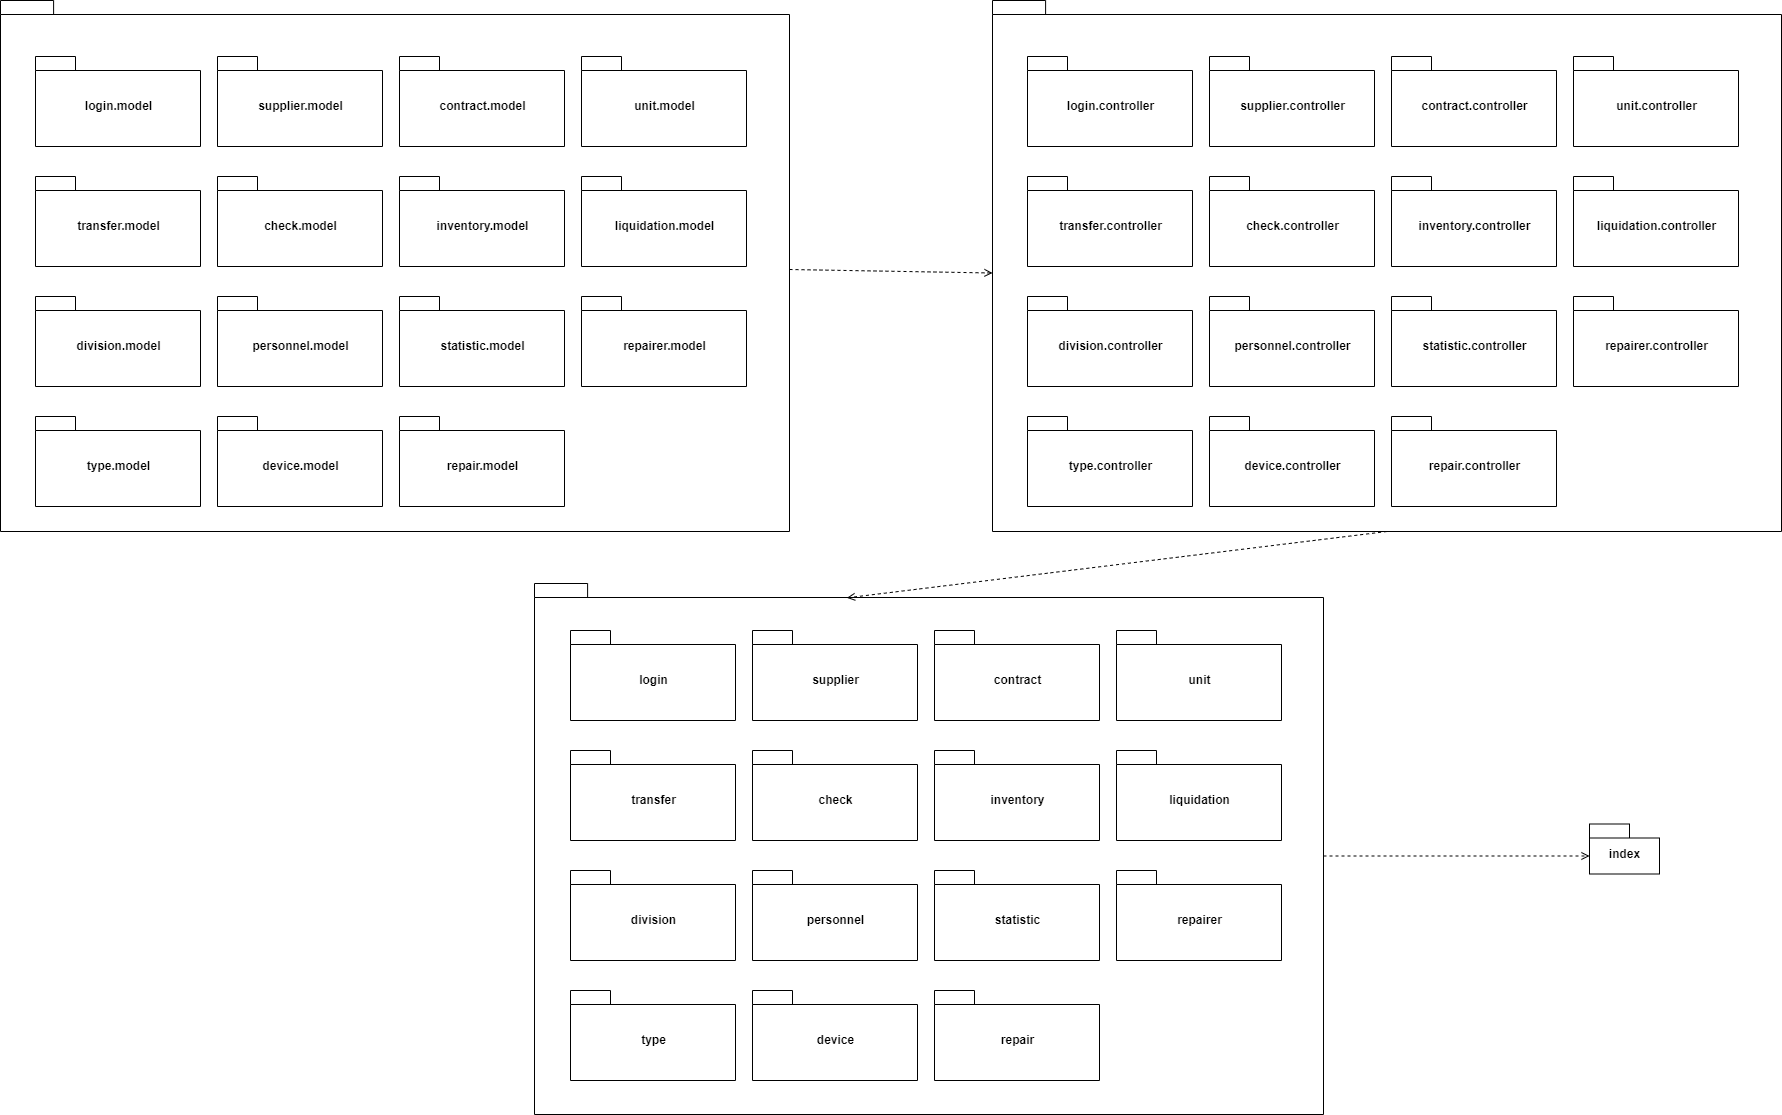

The diagram above was exported from draw.io. Its source (the exported page's mxGraphModel, read from the mxfile embedded in the PNG):
<mxGraphModel dx="2995" dy="2228" grid="0" gridSize="10" guides="1" tooltips="1" connect="1" arrows="1" fold="1" page="0" pageScale="1" pageWidth="850" pageHeight="1100" math="0" shadow="0">
  <root>
    <mxCell id="Pl9QOWL8_zOuOabpDSOJ-0" />
    <mxCell id="Pl9QOWL8_zOuOabpDSOJ-1" parent="Pl9QOWL8_zOuOabpDSOJ-0" />
    <mxCell id="Pl9QOWL8_zOuOabpDSOJ-20" value="" style="shape=folder;fontStyle=1;spacingTop=10;tabWidth=40;tabHeight=14;tabPosition=left;html=1;" vertex="1" parent="Pl9QOWL8_zOuOabpDSOJ-1">
      <mxGeometry x="-312" y="-678" width="789" height="531" as="geometry" />
    </mxCell>
    <mxCell id="Pl9QOWL8_zOuOabpDSOJ-3" value="login.model" style="shape=folder;fontStyle=1;spacingTop=10;tabWidth=40;tabHeight=14;tabPosition=left;html=1;" vertex="1" parent="Pl9QOWL8_zOuOabpDSOJ-1">
      <mxGeometry x="-277" y="-622" width="165" height="90" as="geometry" />
    </mxCell>
    <mxCell id="Pl9QOWL8_zOuOabpDSOJ-4" value="supplier.model" style="shape=folder;fontStyle=1;spacingTop=10;tabWidth=40;tabHeight=14;tabPosition=left;html=1;" vertex="1" parent="Pl9QOWL8_zOuOabpDSOJ-1">
      <mxGeometry x="-95" y="-622" width="165" height="90" as="geometry" />
    </mxCell>
    <mxCell id="Pl9QOWL8_zOuOabpDSOJ-5" value="contract.model" style="shape=folder;fontStyle=1;spacingTop=10;tabWidth=40;tabHeight=14;tabPosition=left;html=1;" vertex="1" parent="Pl9QOWL8_zOuOabpDSOJ-1">
      <mxGeometry x="87" y="-622" width="165" height="90" as="geometry" />
    </mxCell>
    <mxCell id="Pl9QOWL8_zOuOabpDSOJ-6" value="unit.model" style="shape=folder;fontStyle=1;spacingTop=10;tabWidth=40;tabHeight=14;tabPosition=left;html=1;" vertex="1" parent="Pl9QOWL8_zOuOabpDSOJ-1">
      <mxGeometry x="269" y="-622" width="165" height="90" as="geometry" />
    </mxCell>
    <mxCell id="Pl9QOWL8_zOuOabpDSOJ-7" value="type.model" style="shape=folder;fontStyle=1;spacingTop=10;tabWidth=40;tabHeight=14;tabPosition=left;html=1;" vertex="1" parent="Pl9QOWL8_zOuOabpDSOJ-1">
      <mxGeometry x="-277" y="-262" width="165" height="90" as="geometry" />
    </mxCell>
    <mxCell id="Pl9QOWL8_zOuOabpDSOJ-8" value="device.model" style="shape=folder;fontStyle=1;spacingTop=10;tabWidth=40;tabHeight=14;tabPosition=left;html=1;" vertex="1" parent="Pl9QOWL8_zOuOabpDSOJ-1">
      <mxGeometry x="-95" y="-262" width="165" height="90" as="geometry" />
    </mxCell>
    <mxCell id="Pl9QOWL8_zOuOabpDSOJ-9" value="transfer.model" style="shape=folder;fontStyle=1;spacingTop=10;tabWidth=40;tabHeight=14;tabPosition=left;html=1;" vertex="1" parent="Pl9QOWL8_zOuOabpDSOJ-1">
      <mxGeometry x="-277" y="-502" width="165" height="90" as="geometry" />
    </mxCell>
    <mxCell id="Pl9QOWL8_zOuOabpDSOJ-10" value="check.model" style="shape=folder;fontStyle=1;spacingTop=10;tabWidth=40;tabHeight=14;tabPosition=left;html=1;" vertex="1" parent="Pl9QOWL8_zOuOabpDSOJ-1">
      <mxGeometry x="-95" y="-502" width="165" height="90" as="geometry" />
    </mxCell>
    <mxCell id="Pl9QOWL8_zOuOabpDSOJ-11" value="inventory.model" style="shape=folder;fontStyle=1;spacingTop=10;tabWidth=40;tabHeight=14;tabPosition=left;html=1;" vertex="1" parent="Pl9QOWL8_zOuOabpDSOJ-1">
      <mxGeometry x="87" y="-502" width="165" height="90" as="geometry" />
    </mxCell>
    <mxCell id="Pl9QOWL8_zOuOabpDSOJ-12" value="liquidation.model" style="shape=folder;fontStyle=1;spacingTop=10;tabWidth=40;tabHeight=14;tabPosition=left;html=1;" vertex="1" parent="Pl9QOWL8_zOuOabpDSOJ-1">
      <mxGeometry x="269" y="-502" width="165" height="90" as="geometry" />
    </mxCell>
    <mxCell id="Pl9QOWL8_zOuOabpDSOJ-14" value="repairer.model" style="shape=folder;fontStyle=1;spacingTop=10;tabWidth=40;tabHeight=14;tabPosition=left;html=1;" vertex="1" parent="Pl9QOWL8_zOuOabpDSOJ-1">
      <mxGeometry x="269" y="-382" width="165" height="90" as="geometry" />
    </mxCell>
    <mxCell id="Pl9QOWL8_zOuOabpDSOJ-15" value="repair.model" style="shape=folder;fontStyle=1;spacingTop=10;tabWidth=40;tabHeight=14;tabPosition=left;html=1;" vertex="1" parent="Pl9QOWL8_zOuOabpDSOJ-1">
      <mxGeometry x="87" y="-262" width="165" height="90" as="geometry" />
    </mxCell>
    <mxCell id="Pl9QOWL8_zOuOabpDSOJ-16" value="division.model" style="shape=folder;fontStyle=1;spacingTop=10;tabWidth=40;tabHeight=14;tabPosition=left;html=1;" vertex="1" parent="Pl9QOWL8_zOuOabpDSOJ-1">
      <mxGeometry x="-277" y="-382" width="165" height="90" as="geometry" />
    </mxCell>
    <mxCell id="Pl9QOWL8_zOuOabpDSOJ-17" value="personnel.model" style="shape=folder;fontStyle=1;spacingTop=10;tabWidth=40;tabHeight=14;tabPosition=left;html=1;" vertex="1" parent="Pl9QOWL8_zOuOabpDSOJ-1">
      <mxGeometry x="-95" y="-382" width="165" height="90" as="geometry" />
    </mxCell>
    <mxCell id="Pl9QOWL8_zOuOabpDSOJ-18" value="statistic.model" style="shape=folder;fontStyle=1;spacingTop=10;tabWidth=40;tabHeight=14;tabPosition=left;html=1;" vertex="1" parent="Pl9QOWL8_zOuOabpDSOJ-1">
      <mxGeometry x="87" y="-382" width="165" height="90" as="geometry" />
    </mxCell>
    <mxCell id="Pl9QOWL8_zOuOabpDSOJ-21" value="" style="shape=folder;fontStyle=1;spacingTop=10;tabWidth=40;tabHeight=14;tabPosition=left;html=1;" vertex="1" parent="Pl9QOWL8_zOuOabpDSOJ-1">
      <mxGeometry x="680" y="-678" width="789" height="531" as="geometry" />
    </mxCell>
    <mxCell id="Pl9QOWL8_zOuOabpDSOJ-22" value="login.controller" style="shape=folder;fontStyle=1;spacingTop=10;tabWidth=40;tabHeight=14;tabPosition=left;html=1;" vertex="1" parent="Pl9QOWL8_zOuOabpDSOJ-1">
      <mxGeometry x="715" y="-622" width="165" height="90" as="geometry" />
    </mxCell>
    <mxCell id="Pl9QOWL8_zOuOabpDSOJ-23" value="supplier.controller" style="shape=folder;fontStyle=1;spacingTop=10;tabWidth=40;tabHeight=14;tabPosition=left;html=1;" vertex="1" parent="Pl9QOWL8_zOuOabpDSOJ-1">
      <mxGeometry x="897" y="-622" width="165" height="90" as="geometry" />
    </mxCell>
    <mxCell id="Pl9QOWL8_zOuOabpDSOJ-24" value="contract.controller" style="shape=folder;fontStyle=1;spacingTop=10;tabWidth=40;tabHeight=14;tabPosition=left;html=1;" vertex="1" parent="Pl9QOWL8_zOuOabpDSOJ-1">
      <mxGeometry x="1079" y="-622" width="165" height="90" as="geometry" />
    </mxCell>
    <mxCell id="Pl9QOWL8_zOuOabpDSOJ-25" value="unit.controller" style="shape=folder;fontStyle=1;spacingTop=10;tabWidth=40;tabHeight=14;tabPosition=left;html=1;" vertex="1" parent="Pl9QOWL8_zOuOabpDSOJ-1">
      <mxGeometry x="1261" y="-622" width="165" height="90" as="geometry" />
    </mxCell>
    <mxCell id="Pl9QOWL8_zOuOabpDSOJ-26" value="type.controller" style="shape=folder;fontStyle=1;spacingTop=10;tabWidth=40;tabHeight=14;tabPosition=left;html=1;" vertex="1" parent="Pl9QOWL8_zOuOabpDSOJ-1">
      <mxGeometry x="715" y="-262" width="165" height="90" as="geometry" />
    </mxCell>
    <mxCell id="Pl9QOWL8_zOuOabpDSOJ-27" value="device.controller" style="shape=folder;fontStyle=1;spacingTop=10;tabWidth=40;tabHeight=14;tabPosition=left;html=1;" vertex="1" parent="Pl9QOWL8_zOuOabpDSOJ-1">
      <mxGeometry x="897" y="-262" width="165" height="90" as="geometry" />
    </mxCell>
    <mxCell id="Pl9QOWL8_zOuOabpDSOJ-28" value="transfer.controller" style="shape=folder;fontStyle=1;spacingTop=10;tabWidth=40;tabHeight=14;tabPosition=left;html=1;" vertex="1" parent="Pl9QOWL8_zOuOabpDSOJ-1">
      <mxGeometry x="715" y="-502" width="165" height="90" as="geometry" />
    </mxCell>
    <mxCell id="Pl9QOWL8_zOuOabpDSOJ-29" value="check.controller" style="shape=folder;fontStyle=1;spacingTop=10;tabWidth=40;tabHeight=14;tabPosition=left;html=1;" vertex="1" parent="Pl9QOWL8_zOuOabpDSOJ-1">
      <mxGeometry x="897" y="-502" width="165" height="90" as="geometry" />
    </mxCell>
    <mxCell id="Pl9QOWL8_zOuOabpDSOJ-30" value="inventory.controller" style="shape=folder;fontStyle=1;spacingTop=10;tabWidth=40;tabHeight=14;tabPosition=left;html=1;" vertex="1" parent="Pl9QOWL8_zOuOabpDSOJ-1">
      <mxGeometry x="1079" y="-502" width="165" height="90" as="geometry" />
    </mxCell>
    <mxCell id="Pl9QOWL8_zOuOabpDSOJ-31" value="liquidation.controller" style="shape=folder;fontStyle=1;spacingTop=10;tabWidth=40;tabHeight=14;tabPosition=left;html=1;" vertex="1" parent="Pl9QOWL8_zOuOabpDSOJ-1">
      <mxGeometry x="1261" y="-502" width="165" height="90" as="geometry" />
    </mxCell>
    <mxCell id="Pl9QOWL8_zOuOabpDSOJ-32" value="repairer.controller" style="shape=folder;fontStyle=1;spacingTop=10;tabWidth=40;tabHeight=14;tabPosition=left;html=1;" vertex="1" parent="Pl9QOWL8_zOuOabpDSOJ-1">
      <mxGeometry x="1261" y="-382" width="165" height="90" as="geometry" />
    </mxCell>
    <mxCell id="Pl9QOWL8_zOuOabpDSOJ-33" value="repair.controller" style="shape=folder;fontStyle=1;spacingTop=10;tabWidth=40;tabHeight=14;tabPosition=left;html=1;" vertex="1" parent="Pl9QOWL8_zOuOabpDSOJ-1">
      <mxGeometry x="1079" y="-262" width="165" height="90" as="geometry" />
    </mxCell>
    <mxCell id="Pl9QOWL8_zOuOabpDSOJ-34" value="division.controller" style="shape=folder;fontStyle=1;spacingTop=10;tabWidth=40;tabHeight=14;tabPosition=left;html=1;" vertex="1" parent="Pl9QOWL8_zOuOabpDSOJ-1">
      <mxGeometry x="715" y="-382" width="165" height="90" as="geometry" />
    </mxCell>
    <mxCell id="Pl9QOWL8_zOuOabpDSOJ-35" value="personnel.controller" style="shape=folder;fontStyle=1;spacingTop=10;tabWidth=40;tabHeight=14;tabPosition=left;html=1;" vertex="1" parent="Pl9QOWL8_zOuOabpDSOJ-1">
      <mxGeometry x="897" y="-382" width="165" height="90" as="geometry" />
    </mxCell>
    <mxCell id="Pl9QOWL8_zOuOabpDSOJ-36" value="statistic.controller" style="shape=folder;fontStyle=1;spacingTop=10;tabWidth=40;tabHeight=14;tabPosition=left;html=1;" vertex="1" parent="Pl9QOWL8_zOuOabpDSOJ-1">
      <mxGeometry x="1079" y="-382" width="165" height="90" as="geometry" />
    </mxCell>
    <mxCell id="Pl9QOWL8_zOuOabpDSOJ-37" value="" style="shape=folder;fontStyle=1;spacingTop=10;tabWidth=40;tabHeight=14;tabPosition=left;html=1;" vertex="1" parent="Pl9QOWL8_zOuOabpDSOJ-1">
      <mxGeometry x="222" y="-95" width="789" height="531" as="geometry" />
    </mxCell>
    <mxCell id="Pl9QOWL8_zOuOabpDSOJ-38" value="login" style="shape=folder;fontStyle=1;spacingTop=10;tabWidth=40;tabHeight=14;tabPosition=left;html=1;" vertex="1" parent="Pl9QOWL8_zOuOabpDSOJ-1">
      <mxGeometry x="258" y="-48" width="165" height="90" as="geometry" />
    </mxCell>
    <mxCell id="Pl9QOWL8_zOuOabpDSOJ-39" value="supplier" style="shape=folder;fontStyle=1;spacingTop=10;tabWidth=40;tabHeight=14;tabPosition=left;html=1;" vertex="1" parent="Pl9QOWL8_zOuOabpDSOJ-1">
      <mxGeometry x="440" y="-48" width="165" height="90" as="geometry" />
    </mxCell>
    <mxCell id="Pl9QOWL8_zOuOabpDSOJ-40" value="contract" style="shape=folder;fontStyle=1;spacingTop=10;tabWidth=40;tabHeight=14;tabPosition=left;html=1;" vertex="1" parent="Pl9QOWL8_zOuOabpDSOJ-1">
      <mxGeometry x="622" y="-48" width="165" height="90" as="geometry" />
    </mxCell>
    <mxCell id="Pl9QOWL8_zOuOabpDSOJ-41" value="unit" style="shape=folder;fontStyle=1;spacingTop=10;tabWidth=40;tabHeight=14;tabPosition=left;html=1;" vertex="1" parent="Pl9QOWL8_zOuOabpDSOJ-1">
      <mxGeometry x="804" y="-48" width="165" height="90" as="geometry" />
    </mxCell>
    <mxCell id="Pl9QOWL8_zOuOabpDSOJ-42" value="type" style="shape=folder;fontStyle=1;spacingTop=10;tabWidth=40;tabHeight=14;tabPosition=left;html=1;" vertex="1" parent="Pl9QOWL8_zOuOabpDSOJ-1">
      <mxGeometry x="258" y="312" width="165" height="90" as="geometry" />
    </mxCell>
    <mxCell id="Pl9QOWL8_zOuOabpDSOJ-43" value="device" style="shape=folder;fontStyle=1;spacingTop=10;tabWidth=40;tabHeight=14;tabPosition=left;html=1;" vertex="1" parent="Pl9QOWL8_zOuOabpDSOJ-1">
      <mxGeometry x="440" y="312" width="165" height="90" as="geometry" />
    </mxCell>
    <mxCell id="Pl9QOWL8_zOuOabpDSOJ-44" value="transfer" style="shape=folder;fontStyle=1;spacingTop=10;tabWidth=40;tabHeight=14;tabPosition=left;html=1;" vertex="1" parent="Pl9QOWL8_zOuOabpDSOJ-1">
      <mxGeometry x="258" y="72" width="165" height="90" as="geometry" />
    </mxCell>
    <mxCell id="Pl9QOWL8_zOuOabpDSOJ-45" value="check" style="shape=folder;fontStyle=1;spacingTop=10;tabWidth=40;tabHeight=14;tabPosition=left;html=1;" vertex="1" parent="Pl9QOWL8_zOuOabpDSOJ-1">
      <mxGeometry x="440" y="72" width="165" height="90" as="geometry" />
    </mxCell>
    <mxCell id="Pl9QOWL8_zOuOabpDSOJ-46" value="inventory" style="shape=folder;fontStyle=1;spacingTop=10;tabWidth=40;tabHeight=14;tabPosition=left;html=1;" vertex="1" parent="Pl9QOWL8_zOuOabpDSOJ-1">
      <mxGeometry x="622" y="72" width="165" height="90" as="geometry" />
    </mxCell>
    <mxCell id="Pl9QOWL8_zOuOabpDSOJ-47" value="liquidation" style="shape=folder;fontStyle=1;spacingTop=10;tabWidth=40;tabHeight=14;tabPosition=left;html=1;" vertex="1" parent="Pl9QOWL8_zOuOabpDSOJ-1">
      <mxGeometry x="804" y="72" width="165" height="90" as="geometry" />
    </mxCell>
    <mxCell id="Pl9QOWL8_zOuOabpDSOJ-48" value="repairer" style="shape=folder;fontStyle=1;spacingTop=10;tabWidth=40;tabHeight=14;tabPosition=left;html=1;" vertex="1" parent="Pl9QOWL8_zOuOabpDSOJ-1">
      <mxGeometry x="804" y="192" width="165" height="90" as="geometry" />
    </mxCell>
    <mxCell id="Pl9QOWL8_zOuOabpDSOJ-49" value="repair" style="shape=folder;fontStyle=1;spacingTop=10;tabWidth=40;tabHeight=14;tabPosition=left;html=1;" vertex="1" parent="Pl9QOWL8_zOuOabpDSOJ-1">
      <mxGeometry x="622" y="312" width="165" height="90" as="geometry" />
    </mxCell>
    <mxCell id="Pl9QOWL8_zOuOabpDSOJ-50" value="division" style="shape=folder;fontStyle=1;spacingTop=10;tabWidth=40;tabHeight=14;tabPosition=left;html=1;" vertex="1" parent="Pl9QOWL8_zOuOabpDSOJ-1">
      <mxGeometry x="258" y="192" width="165" height="90" as="geometry" />
    </mxCell>
    <mxCell id="Pl9QOWL8_zOuOabpDSOJ-51" value="personnel" style="shape=folder;fontStyle=1;spacingTop=10;tabWidth=40;tabHeight=14;tabPosition=left;html=1;" vertex="1" parent="Pl9QOWL8_zOuOabpDSOJ-1">
      <mxGeometry x="440" y="192" width="165" height="90" as="geometry" />
    </mxCell>
    <mxCell id="Pl9QOWL8_zOuOabpDSOJ-52" value="statistic" style="shape=folder;fontStyle=1;spacingTop=10;tabWidth=40;tabHeight=14;tabPosition=left;html=1;" vertex="1" parent="Pl9QOWL8_zOuOabpDSOJ-1">
      <mxGeometry x="622" y="192" width="165" height="90" as="geometry" />
    </mxCell>
    <mxCell id="Pl9QOWL8_zOuOabpDSOJ-53" value="" style="endArrow=open;html=1;rounded=0;align=center;verticalAlign=bottom;dashed=1;endFill=0;labelBackgroundColor=none;entryX=0;entryY=0;entryDx=0;entryDy=272.5;entryPerimeter=0;" edge="1" parent="Pl9QOWL8_zOuOabpDSOJ-1" target="Pl9QOWL8_zOuOabpDSOJ-21">
      <mxGeometry relative="1" as="geometry">
        <mxPoint x="477" y="-409" as="sourcePoint" />
        <mxPoint x="637" y="-409" as="targetPoint" />
      </mxGeometry>
    </mxCell>
    <mxCell id="Pl9QOWL8_zOuOabpDSOJ-55" value="" style="endArrow=open;html=1;rounded=0;align=center;verticalAlign=bottom;dashed=1;endFill=0;labelBackgroundColor=none;exitX=0.5;exitY=1;exitDx=0;exitDy=0;exitPerimeter=0;entryX=0.396;entryY=0.027;entryDx=0;entryDy=0;entryPerimeter=0;" edge="1" parent="Pl9QOWL8_zOuOabpDSOJ-1" source="Pl9QOWL8_zOuOabpDSOJ-21" target="Pl9QOWL8_zOuOabpDSOJ-37">
      <mxGeometry relative="1" as="geometry">
        <mxPoint x="655" y="26" as="sourcePoint" />
        <mxPoint x="815" y="26" as="targetPoint" />
      </mxGeometry>
    </mxCell>
    <mxCell id="Pl9QOWL8_zOuOabpDSOJ-57" value="index" style="shape=folder;fontStyle=1;spacingTop=10;tabWidth=40;tabHeight=14;tabPosition=left;html=1;" vertex="1" parent="Pl9QOWL8_zOuOabpDSOJ-1">
      <mxGeometry x="1277" y="145.5" width="70" height="50" as="geometry" />
    </mxCell>
    <mxCell id="Pl9QOWL8_zOuOabpDSOJ-58" value="" style="endArrow=open;html=1;rounded=0;align=center;verticalAlign=bottom;dashed=1;endFill=0;labelBackgroundColor=none;exitX=0;exitY=0;exitDx=789;exitDy=272.5;exitPerimeter=0;entryX=0;entryY=0;entryDx=0;entryDy=32;entryPerimeter=0;" edge="1" parent="Pl9QOWL8_zOuOabpDSOJ-1" source="Pl9QOWL8_zOuOabpDSOJ-37" target="Pl9QOWL8_zOuOabpDSOJ-57">
      <mxGeometry relative="1" as="geometry">
        <mxPoint x="1155" y="90" as="sourcePoint" />
        <mxPoint x="1228" y="250" as="targetPoint" />
      </mxGeometry>
    </mxCell>
  </root>
</mxGraphModel>